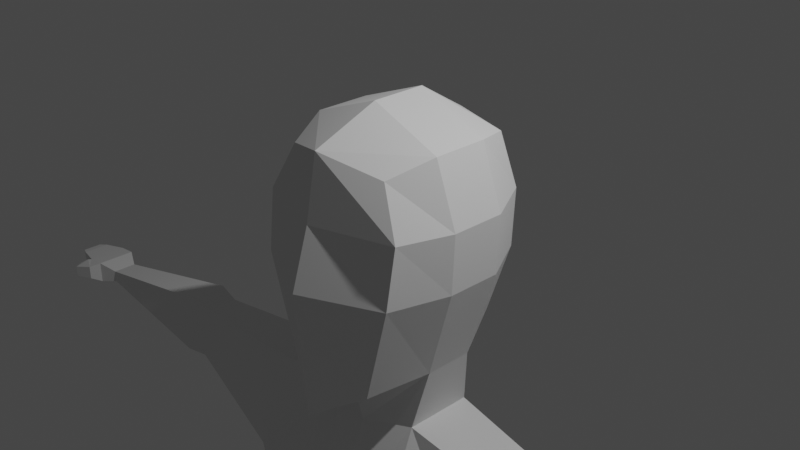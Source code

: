 # Source: low_poly_character.blend  (saved by Blender 2.82.7; exported with 4.5.12 LTS)
import bpy
from mathutils import Matrix  # noqa: F401  (used for matrix-valued properties, if any)

bpy.ops.wm.read_factory_settings(use_empty=True)
scene = bpy.context.scene
scene.name = 'Scene'

# ---- collections
col_collection = bpy.data.collections.new('Collection'); scene.collection.children.link(col_collection)

# ---- world
world_world = bpy.data.worlds.new('World'); scene.world = world_world
world_world.use_nodes = True; world_world.node_tree.nodes.clear()
_N = world_world.node_tree.nodes; _L = world_world.node_tree.links
n0 = _N.new('ShaderNodeOutputWorld'); n0.name = 'World Output'; n0.location = (300, 300)
n1 = _N.new('ShaderNodeBackground'); n1.name = 'Background'; n1.location = (10, 300)
n1.inputs[0].default_value = (0.05088, 0.05088, 0.05088, 1.0)
_L.new(n1.outputs[0], n0.inputs[0])
n0.is_active_output = True
world_world.color = (0.05088, 0.05088, 0.05088)
world_world.use_sun_shadow = False
world_world.sun_shadow_jitter_overblur = 0.0

# ---- cameras
cam_camera = bpy.data.cameras.new('Camera')
cam_camera.clip_end = 100.0
cam_camera.ortho_scale = 7.314

# ---- lights
light_light = bpy.data.lights.new('Light', 'POINT')
light_light.transmission_factor = 0.0
light_light.energy = 1000.0
light_light.shadow_soft_size = 0.1
light_light.shadow_maximum_resolution = 0.006
light_light.use_absolute_resolution = True

# ---- meshes
me_cube_001 = bpy.data.meshes.new('Cube.001')
me_cube_001.from_pydata([(0.5491, -0.9544, -1.467), (0.6426, -0.7883, 0.8637), (0.668, 0.6418, -1.008), (0.6422, 0.7677, 0.9338), (0.0, 0.765, -1.19), (0.0, 0.8655, 0.9954), (0.0, -1.258, -1.8), (0.0, -1.057, 1.046), (0.7796, 0.8784, 0.3333), (0.7506, 0.8784, -0.3333), (0.8993, -0.8945, 0.3333), (0.8704, -0.9826, -0.3333), (0.0, -1.185, 0.3333), (0.0, -1.389, -0.3333), (0.0, 1.084, 0.3333), (0.0, 1.084, -0.3333), (0.7379, -0.2753, -1.386), (0.7379, 0.2773, -1.386), (0.8314, 0.306, 1.023), (0.8314, -0.3135, 1.023), (0.0, 0.306, 1.348), (0.0, -0.3135, 1.348), (0.0, 0.5539, -1.556), (0.0, -0.6724, -1.686), (1.059, 0.306, -0.3333), (1.059, -0.3135, -0.3333), (1.088, 0.306, 0.3333), (1.088, -0.3135, 0.3333), (0.5796, -0.3662, -2.097), (0.5796, 0.4212, -2.097), (0.0, 0.6923, -2.134), (0.0, -0.5313, -2.21), (0.7914, -1.167, -3.45), (0.7914, 0.6119, -3.45), (0.0, 0.7274, -3.45), (0.0, -1.108, -3.45), (2.1, -0.3135, -2.335), (2.1, 0.306, -2.335), (1.734, 0.306, -3.434), (1.734, -0.6407, -3.434), (0.5204, -0.6504, -7.634), (0.5204, 0.7458, -7.634), (0.0, 0.8728, -7.634), (0.0, -0.7489, -7.634), (1.717, -0.3135, -7.648), (1.717, 0.306, -7.648), (0.0, -1.117, -4.659), (1.771, -0.3004, -4.663), (0.8005, -0.9693, -4.659), (1.771, 0.2879, -4.663), (0.8005, 0.5938, -4.659), (0.0, 0.6881, -4.659), (5.906, -0.1636, -2.916), (5.906, 0.1561, -2.916), (5.906, 0.1561, -3.079), (5.906, -0.1636, -3.079), (3.591, -0.1983, -3.25), (3.591, -0.07134, -2.613), (3.591, 0.3421, -2.613), (3.591, 0.3421, -3.25), (3.955, -0.2109, -3.313), (3.955, 0.4074, -2.575), (3.955, -0.09192, -2.575), (3.955, 0.4074, -3.313), (6.137, -0.2667, -2.833), (6.137, 0.2591, -2.833), (6.137, 0.2591, -3.132), (6.137, -0.2667, -3.132), (6.391, -0.2667, -2.863), (6.391, 0.2591, -2.863), (6.391, 0.2591, -3.046), (6.391, -0.2667, -3.046), (6.731, -0.1839, -2.905), (6.731, 0.1764, -2.905), (6.731, 0.1764, -3.026), (6.731, -0.1839, -3.026), (6.195, -0.4126, -2.863), (6.195, -0.4126, -3.052), (6.425, -0.3064, -2.863), (6.425, -0.3064, -3.052), (6.442, -0.4975, -2.922), (6.442, -0.4975, -3.073), (6.515, -0.3745, -2.922), (6.515, -0.3745, -3.073), (6.857, -0.1324, -2.932), (6.857, 0.1249, -2.932), (6.857, 0.1249, -3.063), (6.857, -0.1324, -3.063), (0.0, -0.8167, -6.912), (1.569, 0.2192, -6.615), (1.569, -0.2527, -6.615), (0.8194, -0.6832, -6.783), (0.8194, 0.6724, -6.81), (0.0, 0.7251, -7.006), (0.1489, -0.6226, -8.179), (0.1489, 0.5925, -8.179), (0.0, 0.6242, -8.069), (0.0, -0.6471, -8.069), (1.8, -0.2722, -8.402), (1.8, 0.2613, -8.402), (0.7972, -0.4351, -14.96), (0.7972, 0.408, -14.96), (1.731, -0.192, -14.96), (1.731, 0.1782, -14.96), (0.5629, -0.8663, -11.04), (0.6295, -0.7679, -11.69), (1.448, -0.4675, -11.69), (1.458, -0.6023, -11.04), (1.616, 0.09017, -11.69), (1.517, -0.01781, -11.37), (0.5038, 0.2317, -11.37), (0.4619, 0.3742, -11.69)], [], [(14, 5, 3, 8), (27, 19, 1, 10), (23, 16, 0, 6), (19, 21, 7, 1), (10, 1, 7, 12), (0, 11, 13, 6), (11, 10, 12, 13), (16, 25, 11, 0), (25, 27, 10, 11), (4, 15, 9, 2), (15, 14, 8, 9), (9, 8, 26, 24), (24, 26, 27, 25), (2, 9, 24, 17), (17, 24, 25, 16), (3, 5, 20, 18), (18, 20, 21, 19), (4, 2, 17, 22), (17, 16, 28, 29), (8, 3, 18, 26), (26, 18, 19, 27), (30, 29, 33, 34), (16, 23, 31, 28), (22, 17, 29, 30), (92, 89, 45, 41), (33, 29, 37, 38), (28, 31, 35, 32), (62, 60, 55, 52), (28, 32, 39, 36), (29, 28, 36, 37), (91, 88, 43, 40), (45, 44, 98, 99), (44, 40, 94, 98), (90, 91, 40, 44), (93, 92, 41, 42), (89, 90, 44, 45), (38, 39, 47, 49), (34, 33, 50, 51), (39, 32, 48, 47), (32, 35, 46, 48), (33, 38, 49, 50), (54, 53, 65, 66), (63, 61, 53, 54), (60, 63, 54, 55), (61, 62, 52, 53), (37, 36, 57, 58), (39, 38, 59, 56), (38, 37, 58, 59), (36, 39, 56, 57), (58, 57, 62, 61), (56, 59, 63, 60), (59, 58, 61, 63), (57, 56, 60, 62), (67, 66, 70, 71), (55, 54, 66, 67), (53, 52, 64, 65), (52, 55, 67, 64), (71, 70, 74, 75), (65, 64, 68, 69), (67, 71, 79, 77), (66, 65, 69, 70), (72, 75, 87, 84), (69, 68, 72, 73), (68, 71, 75, 72), (70, 69, 73, 74), (77, 79, 83, 81), (71, 68, 78, 79), (64, 67, 77, 76), (68, 64, 76, 78), (80, 81, 83, 82), (76, 77, 81, 80), (78, 76, 80, 82), (79, 78, 82, 83), (85, 84, 87, 86), (74, 73, 85, 86), (75, 74, 86, 87), (73, 72, 84, 85), (49, 47, 90, 89), (51, 50, 92, 93), (47, 48, 91, 90), (48, 46, 88, 91), (50, 49, 89, 92), (96, 95, 94, 97), (106, 105, 100, 102), (42, 41, 95, 96), (41, 45, 99, 95), (40, 43, 97, 94), (100, 101, 103, 102), (108, 106, 102, 103), (105, 111, 101, 100), (111, 108, 103, 101), (95, 99, 109, 110), (110, 109, 108, 111), (94, 95, 110, 104), (104, 110, 111, 105), (99, 98, 107, 109), (109, 107, 106, 108), (98, 94, 104, 107), (107, 104, 105, 106)])
_uv = me_cube_001.uv_layers.new(name='UVMap')
_uv.uv.foreach_set('vector', [0.5417, 0.375, 0.625, 0.375, 0.625, 0.5, 0.5417, 0.5, 0.5417, 0.6667, 0.625, 0.6667, 0.625, 0.75, 0.5417, 0.75, 0.25, 0.6667, 0.375, 0.6667, 0.375, 0.75, 0.25, 0.75, 0.625, 0.6667, 0.75, 0.6667, 0.75, 0.75, 0.625, 0.75, 0.5417, 0.75, 0.625, 0.75, 0.625, 0.875, 0.5417, 0.875, 0.375, 0.75, 0.4583, 0.75, 0.4583, 0.875, 0.375, 0.875, 0.4583, 0.75, 0.5417, 0.75, 0.5417, 0.875, 0.4583, 0.875, 0.375, 0.6667, 0.4583, 0.6667, 0.4583, 0.75, 0.375, 0.75, 0.4583, 0.6667, 0.5417, 0.6667, 0.5417, 0.75, 0.4583, 0.75, 0.375, 0.375, 0.4583, 0.375, 0.4583, 0.5, 0.375, 0.5, 0.4583, 0.375, 0.5417, 0.375, 0.5417, 0.5, 0.4583, 0.5, 0.4583, 0.5, 0.5417, 0.5, 0.5417, 0.5833, 0.4583, 0.5833, 0.4583, 0.5833, 0.5417, 0.5833, 0.5417, 0.6667, 0.4583, 0.6667, 0.375, 0.5, 0.4583, 0.5, 0.4583, 0.5833, 0.375, 0.5833, 0.375, 0.5833, 0.4583, 0.5833, 0.4583, 0.6667, 0.375, 0.6667, 0.625, 0.5, 0.75, 0.5, 0.75, 0.5833, 0.625, 0.5833, 0.625, 0.5833, 0.75, 0.5833, 0.75, 0.6667, 0.625, 0.6667, 0.25, 0.5, 0.375, 0.5, 0.375, 0.5833, 0.25, 0.5833, 0.375, 0.5833, 0.375, 0.6667, 0.375, 0.6667, 0.375, 0.5833, 0.5417, 0.5, 0.625, 0.5, 0.625, 0.5833, 0.5417, 0.5833, 0.5417, 0.5833, 0.625, 0.5833, 0.625, 0.6667, 0.5417, 0.6667, 0.25, 0.5833, 0.375, 0.5833, 0.375, 0.5833, 0.25, 0.5833, 0.375, 0.6667, 0.25, 0.6667, 0.25, 0.6667, 0.375, 0.6667, 0.25, 0.5833, 0.375, 0.5833, 0.375, 0.5833, 0.25, 0.5833, 0.375, 0.5833, 0.375, 0.5833, 0.375, 0.5833, 0.3292, 0.5833, 0.375, 0.5833, 0.375, 0.5833, 0.375, 0.5833, 0.375, 0.5833, 0.375, 0.6667, 0.25, 0.6667, 0.25, 0.6667, 0.375, 0.6667, 0.375, 0.6667, 0.375, 0.6667, 0.375, 0.6667, 0.375, 0.6667, 0.375, 0.6667, 0.375, 0.6667, 0.375, 0.6667, 0.375, 0.6667, 0.375, 0.5833, 0.375, 0.6667, 0.375, 0.6667, 0.375, 0.5833, 0.375, 0.6667, 0.25, 0.6667, 0.25, 0.6667, 0.3292, 0.6667, 0.375, 0.5833, 0.375, 0.6667, 0.375, 0.6667, 0.375, 0.5833, 0.375, 0.6667, 0.3292, 0.6667, 0.2729, 0.6667, 0.375, 0.6667, 0.375, 0.6667, 0.375, 0.6667, 0.3292, 0.6667, 0.375, 0.6667, 0.25, 0.5833, 0.375, 0.5833, 0.3292, 0.5833, 0.25, 0.5833, 0.375, 0.5833, 0.375, 0.6667, 0.375, 0.6667, 0.375, 0.5833, 0.375, 0.5833, 0.375, 0.6667, 0.375, 0.6667, 0.375, 0.5833, 0.25, 0.5833, 0.375, 0.5833, 0.375, 0.5833, 0.25, 0.5833, 0.375, 0.6667, 0.375, 0.6667, 0.375, 0.6667, 0.375, 0.6667, 0.375, 0.6667, 0.25, 0.6667, 0.25, 0.6667, 0.375, 0.6667, 0.375, 0.5833, 0.375, 0.5833, 0.375, 0.5833, 0.375, 0.5833, 0.375, 0.5833, 0.375, 0.5833, 0.375, 0.5833, 0.375, 0.5833, 0.375, 0.5833, 0.375, 0.5833, 0.375, 0.5833, 0.375, 0.5833, 0.375, 0.6667, 0.375, 0.5833, 0.375, 0.5833, 0.375, 0.6667, 0.375, 0.5833, 0.375, 0.6667, 0.375, 0.6667, 0.375, 0.5833, 0.375, 0.5833, 0.375, 0.6667, 0.375, 0.6667, 0.375, 0.5833, 0.375, 0.6667, 0.375, 0.5833, 0.375, 0.5833, 0.375, 0.6667, 0.375, 0.5833, 0.375, 0.5833, 0.375, 0.5833, 0.375, 0.5833, 0.375, 0.6667, 0.375, 0.6667, 0.375, 0.6667, 0.375, 0.6667, 0.375, 0.5833, 0.375, 0.6667, 0.375, 0.6667, 0.375, 0.5833, 0.375, 0.6667, 0.375, 0.5833, 0.375, 0.5833, 0.375, 0.6667, 0.375, 0.5833, 0.375, 0.5833, 0.375, 0.5833, 0.375, 0.5833, 0.375, 0.6667, 0.375, 0.6667, 0.375, 0.6667, 0.375, 0.6667, 0.375, 0.6667, 0.375, 0.5833, 0.375, 0.5833, 0.375, 0.6667, 0.375, 0.6667, 0.375, 0.5833, 0.375, 0.5833, 0.375, 0.6667, 0.375, 0.5833, 0.375, 0.6667, 0.375, 0.6667, 0.375, 0.5833, 0.375, 0.6667, 0.375, 0.6667, 0.375, 0.6667, 0.375, 0.6667, 0.375, 0.6667, 0.375, 0.5833, 0.375, 0.5833, 0.375, 0.6667, 0.375, 0.5833, 0.375, 0.6667, 0.375, 0.6667, 0.375, 0.5833, 0.375, 0.6667, 0.375, 0.6667, 0.375, 0.6667, 0.375, 0.6667, 0.375, 0.5833, 0.375, 0.5833, 0.375, 0.5833, 0.375, 0.5833, 0.375, 0.6667, 0.375, 0.6667, 0.375, 0.6667, 0.375, 0.6667, 0.375, 0.5833, 0.375, 0.6667, 0.375, 0.6667, 0.375, 0.5833, 0.375, 0.6667, 0.375, 0.6667, 0.375, 0.6667, 0.375, 0.6667, 0.375, 0.5833, 0.375, 0.5833, 0.375, 0.5833, 0.375, 0.5833, 0.375, 0.6667, 0.375, 0.6667, 0.375, 0.6667, 0.375, 0.6667, 0.375, 0.6667, 0.375, 0.6667, 0.375, 0.6667, 0.375, 0.6667, 0.375, 0.6667, 0.375, 0.6667, 0.375, 0.6667, 0.375, 0.6667, 0.375, 0.6667, 0.375, 0.6667, 0.375, 0.6667, 0.375, 0.6667, 0.375, 0.6667, 0.375, 0.6667, 0.375, 0.6667, 0.375, 0.6667, 0.375, 0.6667, 0.375, 0.6667, 0.375, 0.6667, 0.375, 0.6667, 0.375, 0.6667, 0.375, 0.6667, 0.375, 0.6667, 0.375, 0.6667, 0.375, 0.6667, 0.375, 0.6667, 0.375, 0.6667, 0.375, 0.6667, 0.375, 0.5833, 0.375, 0.6667, 0.375, 0.6667, 0.375, 0.5833, 0.375, 0.5833, 0.375, 0.5833, 0.375, 0.5833, 0.375, 0.5833, 0.375, 0.6667, 0.375, 0.5833, 0.375, 0.5833, 0.375, 0.6667, 0.375, 0.5833, 0.375, 0.6667, 0.375, 0.6667, 0.375, 0.5833, 0.375, 0.5833, 0.375, 0.6667, 0.375, 0.6667, 0.375, 0.5833, 0.25, 0.5833, 0.375, 0.5833, 0.375, 0.5833, 0.25, 0.5833, 0.375, 0.6667, 0.375, 0.6667, 0.375, 0.6667, 0.375, 0.6667, 0.375, 0.6667, 0.25, 0.6667, 0.25, 0.6667, 0.375, 0.6667, 0.375, 0.5833, 0.375, 0.5833, 0.375, 0.5833, 0.375, 0.5833, 0.25, 0.5833, 0.2729, 0.5833, 0.2729, 0.6667, 0.25, 0.6667, 0.375, 0.6667, 0.2729, 0.6667, 0.2729, 0.6667, 0.375, 0.6667, 0.25, 0.5833, 0.3292, 0.5833, 0.2729, 0.5833, 0.25, 0.5833, 0.3292, 0.5833, 0.375, 0.5833, 0.375, 0.5833, 0.2729, 0.5833, 0.3292, 0.6667, 0.25, 0.6667, 0.25, 0.6667, 0.2729, 0.6667, 0.2729, 0.6667, 0.2729, 0.5833, 0.375, 0.5833, 0.375, 0.6667, 0.375, 0.5833, 0.375, 0.6667, 0.375, 0.6667, 0.375, 0.5833, 0.2729, 0.6667, 0.2729, 0.5833, 0.2729, 0.5833, 0.2729, 0.6667, 0.2729, 0.5833, 0.375, 0.5833, 0.375, 0.5833, 0.2729, 0.5833, 0.2729, 0.5833, 0.375, 0.5833, 0.375, 0.5833, 0.2729, 0.5833, 0.2729, 0.5833, 0.375, 0.5833, 0.375, 0.5833, 0.2729, 0.5833, 0.2729, 0.6667, 0.2729, 0.5833, 0.2729, 0.5833, 0.2729, 0.6667, 0.2729, 0.6667, 0.2729, 0.5833, 0.2729, 0.5833, 0.2729, 0.6667, 0.375, 0.5833, 0.375, 0.6667, 0.375, 0.6667, 0.375, 0.5833, 0.375, 0.5833, 0.375, 0.6667, 0.375, 0.6667, 0.375, 0.5833, 0.375, 0.6667, 0.2729, 0.6667, 0.2729, 0.6667, 0.375, 0.6667, 0.375, 0.6667, 0.2729, 0.6667, 0.2729, 0.6667, 0.375, 0.6667])
me_cube_001.use_remesh_fix_poles = True
me_cube_001.use_remesh_preserve_attributes = False
me_cube_001.use_mirror_vertex_groups = False
me_cube_001.update()

# ---- objects
ob_light = bpy.data.objects.new('Light', light_light)
ob_camera = bpy.data.objects.new('Camera', cam_camera)
ob_cube = bpy.data.objects.new('Cube', me_cube_001)

# ---- transforms, parenting, visibility, modifiers, constraints
ob_light.location = (4.076, 1.005, 5.904)
ob_light.rotation_euler = (0.6503, 0.05522, 1.866)
ob_light.lock_rotations_4d = False
ob_light.empty_display_type = 'ARROWS'
ob_light.color = (0.0, 0.0, 0.0, 0.0)
ob_light.lineart.crease_threshold = 0.0
ob_camera.location = (7.359, -6.926, 4.958)
ob_camera.rotation_euler = (1.109, 0.0, 0.8149)
ob_camera.lock_rotations_4d = False
ob_camera.empty_display_type = 'ARROWS'
ob_camera.color = (0.0, 0.0, 0.0, 0.0)
ob_camera.display_type = 'WIRE'
ob_camera.lineart.crease_threshold = 0.0
ob_cube.location = (0.0, 0.0, 0.0)
ob_cube.lineart.crease_threshold = 0.0
_m = ob_cube.modifiers.new('Mirror', 'MIRROR')
_m.use_clip = True

# ---- collection membership
col_collection.objects.link(ob_light)
col_collection.objects.link(ob_camera)
col_collection.objects.link(ob_cube)

# ---- scene / render settings (as saved in the file)
scene.camera = ob_camera
scene.frame_start = 1; scene.frame_end = 250; scene.frame_set(1)
scene.render.engine = 'BLENDER_EEVEE_NEXT'
scene.cycles.use_denoising = False
scene.cycles.samples = 128
scene.cycles.sampling_pattern = 'TABULATED_SOBOL'
scene.cycles.use_adaptive_sampling = False
scene.cycles.use_light_tree = False
scene.view_settings.view_transform = 'Filmic'
bpy.context.view_layer.update()
